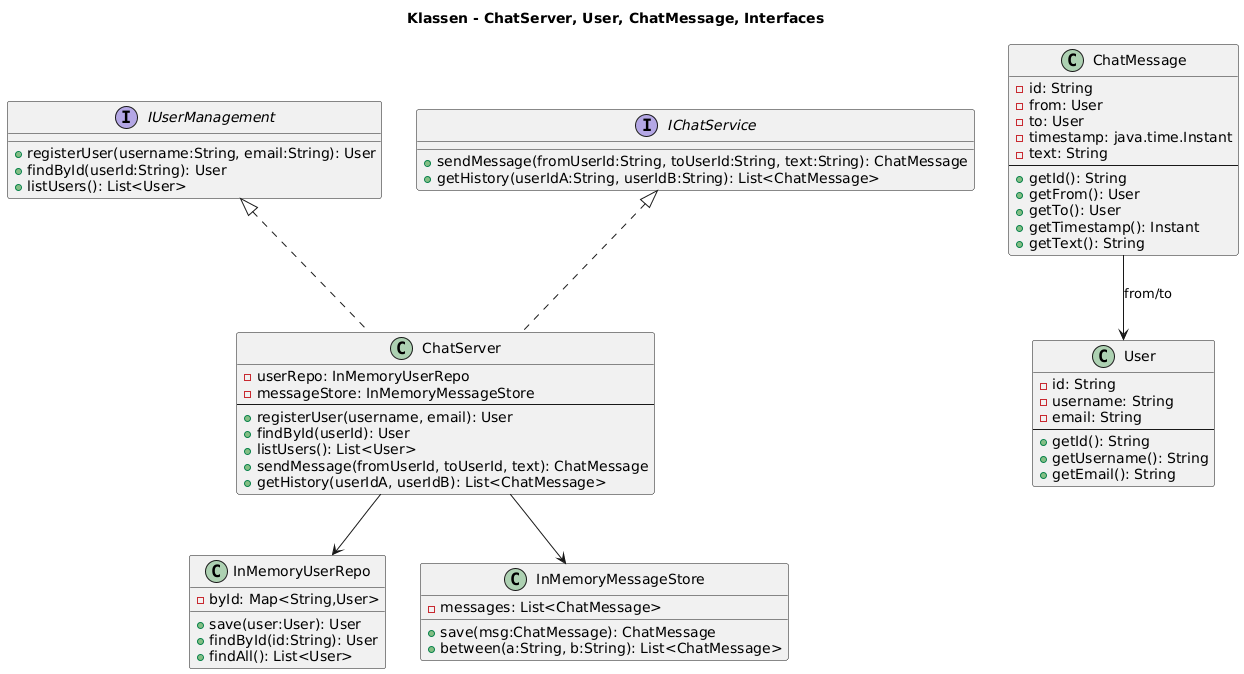

The diagram above was rendered by PlantUML. Its source (embedded in the PNG):
@startuml
title Klassen - ChatServer, User, ChatMessage, Interfaces

interface IUserManagement {
  +registerUser(username:String, email:String): User
  +findById(userId:String): User
  +listUsers(): List<User>
}

interface IChatService {
  +sendMessage(fromUserId:String, toUserId:String, text:String): ChatMessage
  +getHistory(userIdA:String, userIdB:String): List<ChatMessage>
}

class ChatServer implements IUserManagement, IChatService {
  -userRepo: InMemoryUserRepo
  -messageStore: InMemoryMessageStore
  --
  +registerUser(username, email): User
  +findById(userId): User
  +listUsers(): List<User>
  +sendMessage(fromUserId, toUserId, text): ChatMessage
  +getHistory(userIdA, userIdB): List<ChatMessage>
}

class User {
  -id: String
  -username: String
  -email: String
  --
  +getId(): String
  +getUsername(): String
  +getEmail(): String
}

class ChatMessage {
  -id: String
  -from: User
  -to: User
  -timestamp: java.time.Instant
  -text: String
  --
  +getId(): String
  +getFrom(): User
  +getTo(): User
  +getTimestamp(): Instant
  +getText(): String
}

class InMemoryUserRepo {
  -byId: Map<String,User>
  +save(user:User): User
  +findById(id:String): User
  +findAll(): List<User>
}

class InMemoryMessageStore {
  -messages: List<ChatMessage>
  +save(msg:ChatMessage): ChatMessage
  +between(a:String, b:String): List<ChatMessage>
}

ChatMessage --> User : from/to
ChatServer --> InMemoryUserRepo
ChatServer --> InMemoryMessageStore
@enduml